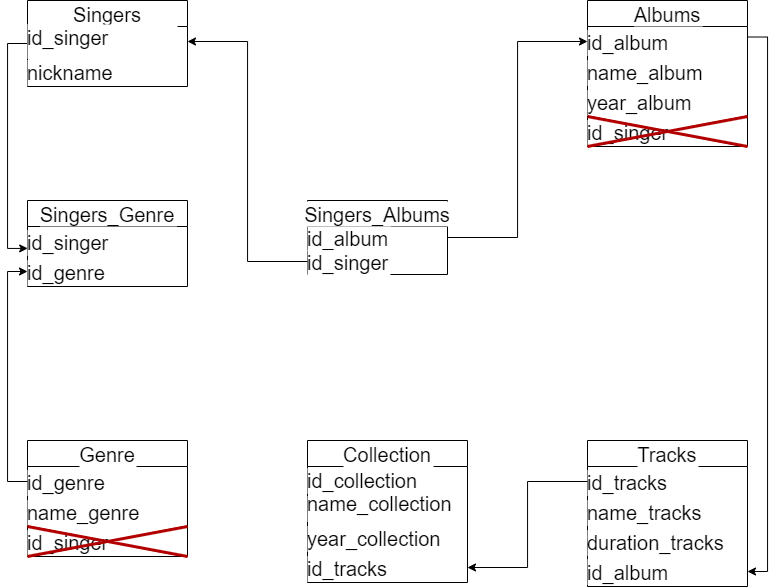

The diagram above was exported from draw.io. Its source (the exported page's mxGraphModel, read from the mxfile embedded in the PNG):
<mxGraphModel dx="1221" dy="613" grid="1" gridSize="10" guides="1" tooltips="1" connect="1" arrows="1" fold="1" page="1" pageScale="1" pageWidth="850" pageHeight="1100" math="0" shadow="0">
  <root>
    <mxCell id="0" />
    <mxCell id="1" parent="0" />
    <mxCell id="94ZR4Ic3lv9f5HGi3nJh-12" value="" style="edgeStyle=orthogonalEdgeStyle;rounded=0;orthogonalLoop=1;jettySize=auto;exitX=0;exitY=0.5;exitDx=0;exitDy=0;entryX=0.001;entryY=-0.269;entryDx=0;entryDy=0;entryPerimeter=0;fontSize=20;swimlaneLine=1;labelBorderColor=none;spacingTop=0;spacing=0;spacingLeft=0;spacingBottom=0;verticalAlign=middle;labelBackgroundColor=#FFFFFF;" edge="1" parent="1" source="E47Ouj-uuaZ54jnR-mR6-1" target="94ZR4Ic3lv9f5HGi3nJh-3">
      <mxGeometry relative="1" as="geometry" />
    </mxCell>
    <mxCell id="E47Ouj-uuaZ54jnR-mR6-1" value="Singers" style="swimlane;fontStyle=0;childLayout=stackLayout;horizontal=1;startSize=26;horizontalStack=0;resizeParent=1;resizeParentMax=0;resizeLast=0;collapsible=1;marginBottom=0;align=center;fontSize=20;labelBackgroundColor=#FFFFFF;swimlaneLine=1;labelBorderColor=none;spacingTop=0;spacing=0;spacingLeft=0;spacingBottom=0;verticalAlign=middle;" parent="1" vertex="1">
      <mxGeometry x="40" y="40" width="160" height="86" as="geometry" />
    </mxCell>
    <mxCell id="E47Ouj-uuaZ54jnR-mR6-2" value="id_singer            &#10;&#10;" style="text;spacingLeft=0;spacingRight=4;overflow=hidden;rotatable=0;points=[[0,0.5],[1,0.5]];portConstraint=eastwest;fontSize=20;labelBackgroundColor=#FFFFFF;swimlaneLine=1;labelBorderColor=none;spacingTop=0;spacing=0;spacingBottom=0;verticalAlign=middle;" parent="E47Ouj-uuaZ54jnR-mR6-1" vertex="1">
      <mxGeometry y="26" width="160" height="30" as="geometry" />
    </mxCell>
    <mxCell id="E47Ouj-uuaZ54jnR-mR6-3" value="nickname" style="text;spacingLeft=0;spacingRight=4;overflow=hidden;rotatable=0;points=[[0,0.5],[1,0.5]];portConstraint=eastwest;fontSize=20;labelBackgroundColor=#FFFFFF;swimlaneLine=1;labelBorderColor=none;spacingTop=0;spacing=0;spacingBottom=0;verticalAlign=middle;" parent="E47Ouj-uuaZ54jnR-mR6-1" vertex="1">
      <mxGeometry y="56" width="160" height="30" as="geometry" />
    </mxCell>
    <mxCell id="94ZR4Ic3lv9f5HGi3nJh-31" value="" style="edgeStyle=orthogonalEdgeStyle;rounded=0;orthogonalLoop=1;jettySize=auto;exitX=1;exitY=0.25;exitDx=0;exitDy=0;entryX=1;entryY=0.5;entryDx=0;entryDy=0;fontSize=20;swimlaneLine=1;labelBorderColor=none;spacingTop=0;spacing=0;spacingLeft=0;spacingBottom=0;verticalAlign=middle;labelBackgroundColor=#FFFFFF;" edge="1" parent="1" source="E47Ouj-uuaZ54jnR-mR6-5" target="E47Ouj-uuaZ54jnR-mR6-14">
      <mxGeometry relative="1" as="geometry" />
    </mxCell>
    <mxCell id="E47Ouj-uuaZ54jnR-mR6-5" value="Albums" style="swimlane;fontStyle=0;childLayout=stackLayout;horizontal=1;startSize=26;horizontalStack=0;resizeParent=1;resizeParentMax=0;resizeLast=0;collapsible=1;marginBottom=0;align=center;fontSize=20;labelBackgroundColor=#FFFFFF;swimlaneLine=1;labelBorderColor=none;spacingTop=0;spacing=0;spacingLeft=0;spacingBottom=0;verticalAlign=middle;" parent="1" vertex="1">
      <mxGeometry x="600" y="40" width="160" height="146" as="geometry" />
    </mxCell>
    <mxCell id="E47Ouj-uuaZ54jnR-mR6-6" value="id_album" style="text;spacingLeft=0;spacingRight=4;overflow=hidden;rotatable=0;points=[[0,0.5],[1,0.5]];portConstraint=eastwest;fontSize=20;labelBackgroundColor=#FFFFFF;swimlaneLine=1;labelBorderColor=none;spacingTop=0;spacing=0;spacingBottom=0;verticalAlign=middle;" parent="E47Ouj-uuaZ54jnR-mR6-5" vertex="1">
      <mxGeometry y="26" width="160" height="30" as="geometry" />
    </mxCell>
    <mxCell id="E47Ouj-uuaZ54jnR-mR6-7" value="name_album" style="text;spacingLeft=0;spacingRight=4;overflow=hidden;rotatable=0;points=[[0,0.5],[1,0.5]];portConstraint=eastwest;fontSize=20;labelBackgroundColor=#FFFFFF;swimlaneLine=1;labelBorderColor=none;spacingTop=0;spacing=0;spacingBottom=0;verticalAlign=middle;" parent="E47Ouj-uuaZ54jnR-mR6-5" vertex="1">
      <mxGeometry y="56" width="160" height="30" as="geometry" />
    </mxCell>
    <mxCell id="E47Ouj-uuaZ54jnR-mR6-8" value="year_album" style="text;spacingLeft=0;spacingRight=4;overflow=hidden;rotatable=0;points=[[0,0.5],[1,0.5]];portConstraint=eastwest;fontSize=20;labelBackgroundColor=#FFFFFF;swimlaneLine=1;labelBorderColor=none;spacingTop=0;spacing=0;spacingBottom=0;verticalAlign=middle;" parent="E47Ouj-uuaZ54jnR-mR6-5" vertex="1">
      <mxGeometry y="86" width="160" height="30" as="geometry" />
    </mxCell>
    <mxCell id="E47Ouj-uuaZ54jnR-mR6-9" value="id_singer" style="text;spacingLeft=0;spacingRight=4;overflow=hidden;rotatable=0;points=[[0,0.5],[1,0.5]];portConstraint=eastwest;fontSize=20;labelBackgroundColor=#FFFFFF;swimlaneLine=1;labelBorderColor=none;spacingTop=0;spacing=0;spacingBottom=0;verticalAlign=middle;" parent="E47Ouj-uuaZ54jnR-mR6-5" vertex="1">
      <mxGeometry y="116" width="160" height="30" as="geometry" />
    </mxCell>
    <mxCell id="E47Ouj-uuaZ54jnR-mR6-10" value="Tracks" style="swimlane;fontStyle=0;childLayout=stackLayout;horizontal=1;startSize=26;horizontalStack=0;resizeParent=1;resizeParentMax=0;resizeLast=0;collapsible=1;marginBottom=0;align=center;fontSize=20;labelBackgroundColor=#FFFFFF;swimlaneLine=1;labelBorderColor=none;spacingTop=0;spacing=0;spacingLeft=0;spacingBottom=0;verticalAlign=middle;" parent="1" vertex="1">
      <mxGeometry x="600" y="480" width="160" height="146" as="geometry" />
    </mxCell>
    <mxCell id="E47Ouj-uuaZ54jnR-mR6-11" value="id_tracks" style="text;spacingLeft=0;spacingRight=4;overflow=hidden;rotatable=0;points=[[0,0.5],[1,0.5]];portConstraint=eastwest;fontSize=20;labelBackgroundColor=#FFFFFF;swimlaneLine=1;labelBorderColor=none;spacingTop=0;spacing=0;spacingBottom=0;verticalAlign=middle;" parent="E47Ouj-uuaZ54jnR-mR6-10" vertex="1">
      <mxGeometry y="26" width="160" height="30" as="geometry" />
    </mxCell>
    <mxCell id="E47Ouj-uuaZ54jnR-mR6-12" value="name_tracks" style="text;spacingLeft=0;spacingRight=4;overflow=hidden;rotatable=0;points=[[0,0.5],[1,0.5]];portConstraint=eastwest;fontSize=20;labelBackgroundColor=#FFFFFF;swimlaneLine=1;labelBorderColor=none;spacingTop=0;spacing=0;spacingBottom=0;verticalAlign=middle;" parent="E47Ouj-uuaZ54jnR-mR6-10" vertex="1">
      <mxGeometry y="56" width="160" height="30" as="geometry" />
    </mxCell>
    <mxCell id="E47Ouj-uuaZ54jnR-mR6-13" value="duration_tracks" style="text;spacingLeft=0;spacingRight=4;overflow=hidden;rotatable=0;points=[[0,0.5],[1,0.5]];portConstraint=eastwest;fontSize=20;labelBackgroundColor=#FFFFFF;swimlaneLine=1;labelBorderColor=none;spacingTop=0;spacing=0;spacingBottom=0;verticalAlign=middle;" parent="E47Ouj-uuaZ54jnR-mR6-10" vertex="1">
      <mxGeometry y="86" width="160" height="30" as="geometry" />
    </mxCell>
    <mxCell id="E47Ouj-uuaZ54jnR-mR6-14" value="id_album" style="text;spacingLeft=0;spacingRight=4;overflow=hidden;rotatable=0;points=[[0,0.5],[1,0.5]];portConstraint=eastwest;fontSize=20;labelBackgroundColor=#FFFFFF;swimlaneLine=1;labelBorderColor=none;spacingTop=0;spacing=0;spacingBottom=0;verticalAlign=middle;" parent="E47Ouj-uuaZ54jnR-mR6-10" vertex="1">
      <mxGeometry y="116" width="160" height="30" as="geometry" />
    </mxCell>
    <mxCell id="E47Ouj-uuaZ54jnR-mR6-15" value="Genre" style="swimlane;fontStyle=0;childLayout=stackLayout;horizontal=1;startSize=26;horizontalStack=0;resizeParent=1;resizeParentMax=0;resizeLast=0;collapsible=1;marginBottom=0;align=center;fontSize=20;labelBackgroundColor=#FFFFFF;swimlaneLine=1;labelBorderColor=none;spacingTop=0;spacing=0;spacingLeft=0;spacingBottom=0;verticalAlign=middle;" parent="1" vertex="1">
      <mxGeometry x="40" y="480" width="160" height="116" as="geometry" />
    </mxCell>
    <mxCell id="E47Ouj-uuaZ54jnR-mR6-16" value="id_genre" style="text;spacingLeft=0;spacingRight=4;overflow=hidden;rotatable=0;points=[[0,0.5],[1,0.5]];portConstraint=eastwest;fontSize=20;labelBackgroundColor=#FFFFFF;swimlaneLine=1;labelBorderColor=none;spacingTop=0;spacing=0;spacingBottom=0;verticalAlign=middle;" parent="E47Ouj-uuaZ54jnR-mR6-15" vertex="1">
      <mxGeometry y="26" width="160" height="30" as="geometry" />
    </mxCell>
    <mxCell id="E47Ouj-uuaZ54jnR-mR6-17" value="name_genre" style="text;spacingLeft=0;spacingRight=4;overflow=hidden;rotatable=0;points=[[0,0.5],[1,0.5]];portConstraint=eastwest;fontSize=20;labelBackgroundColor=#FFFFFF;swimlaneLine=1;labelBorderColor=none;spacingTop=0;spacing=0;spacingBottom=0;verticalAlign=middle;" parent="E47Ouj-uuaZ54jnR-mR6-15" vertex="1">
      <mxGeometry y="56" width="160" height="30" as="geometry" />
    </mxCell>
    <mxCell id="E47Ouj-uuaZ54jnR-mR6-18" value="id_singer" style="text;spacingLeft=0;spacingRight=4;overflow=hidden;rotatable=0;points=[[0,0.5],[1,0.5]];portConstraint=eastwest;fontSize=20;labelBackgroundColor=#FFFFFF;swimlaneLine=1;labelBorderColor=none;spacingTop=0;spacing=0;spacingBottom=0;verticalAlign=middle;" parent="E47Ouj-uuaZ54jnR-mR6-15" vertex="1">
      <mxGeometry y="86" width="160" height="30" as="geometry" />
    </mxCell>
    <mxCell id="94ZR4Ic3lv9f5HGi3nJh-1" value="Singers_Genre" style="swimlane;fontStyle=0;childLayout=stackLayout;horizontal=1;startSize=26;horizontalStack=0;resizeParent=1;resizeParentMax=0;resizeLast=0;collapsible=1;marginBottom=0;align=center;fontSize=20;swimlaneLine=1;labelBorderColor=none;spacingTop=0;spacing=0;spacingLeft=0;spacingBottom=0;verticalAlign=middle;labelBackgroundColor=#FFFFFF;" vertex="1" parent="1">
      <mxGeometry x="40" y="240" width="160" height="86" as="geometry" />
    </mxCell>
    <mxCell id="94ZR4Ic3lv9f5HGi3nJh-2" value="id_singer" style="text;strokeColor=none;fillColor=none;spacingLeft=0;spacingRight=4;overflow=hidden;rotatable=0;points=[[0,0.5],[1,0.5]];portConstraint=eastwest;fontSize=20;swimlaneLine=1;labelBorderColor=none;spacingTop=0;spacing=0;spacingBottom=0;verticalAlign=middle;labelBackgroundColor=#FFFFFF;" vertex="1" parent="94ZR4Ic3lv9f5HGi3nJh-1">
      <mxGeometry y="26" width="160" height="30" as="geometry" />
    </mxCell>
    <mxCell id="94ZR4Ic3lv9f5HGi3nJh-3" value="id_genre" style="text;strokeColor=none;fillColor=none;spacingLeft=0;spacingRight=4;overflow=hidden;rotatable=0;points=[[0,0.5],[1,0.5]];portConstraint=eastwest;fontSize=20;swimlaneLine=1;labelBorderColor=none;spacingTop=0;spacing=0;spacingBottom=0;verticalAlign=middle;labelBackgroundColor=#FFFFFF;" vertex="1" parent="94ZR4Ic3lv9f5HGi3nJh-1">
      <mxGeometry y="56" width="160" height="30" as="geometry" />
    </mxCell>
    <mxCell id="94ZR4Ic3lv9f5HGi3nJh-9" value="" style="shape=umlDestroy;strokeWidth=3;fontSize=20;fillColor=#e51400;strokeColor=#B20000;fontColor=#ffffff;container=1;swimlaneLine=1;labelBorderColor=none;spacingTop=0;spacing=0;spacingLeft=0;spacingBottom=0;verticalAlign=middle;labelBackgroundColor=#FFFFFF;" vertex="1" parent="1">
      <mxGeometry x="40" y="566" width="160" height="30" as="geometry" />
    </mxCell>
    <mxCell id="94ZR4Ic3lv9f5HGi3nJh-11" value="" style="edgeStyle=orthogonalEdgeStyle;rounded=0;orthogonalLoop=1;jettySize=auto;exitX=0;exitY=0.5;exitDx=0;exitDy=0;entryX=0;entryY=0.5;entryDx=0;entryDy=0;fontSize=20;swimlaneLine=1;labelBorderColor=none;spacingTop=0;spacing=0;spacingLeft=0;spacingBottom=0;verticalAlign=middle;labelBackgroundColor=#FFFFFF;" edge="1" parent="1" source="E47Ouj-uuaZ54jnR-mR6-16" target="94ZR4Ic3lv9f5HGi3nJh-3">
      <mxGeometry relative="1" as="geometry" />
    </mxCell>
    <mxCell id="94ZR4Ic3lv9f5HGi3nJh-13" value="Singers_Albums" style="swimlane;fontStyle=0;childLayout=stackLayout;horizontal=1;startSize=26;fillColor=none;horizontalStack=0;resizeParent=1;resizeParentMax=0;resizeLast=0;collapsible=1;marginBottom=0;fontSize=20;swimlaneLine=1;labelBorderColor=none;spacingTop=0;spacing=0;spacingLeft=0;spacingBottom=0;verticalAlign=middle;labelBackgroundColor=#FFFFFF;" vertex="1" parent="1">
      <mxGeometry x="320" y="240" width="140" height="74" as="geometry" />
    </mxCell>
    <mxCell id="94ZR4Ic3lv9f5HGi3nJh-14" value="id_album" style="text;strokeColor=none;fillColor=none;align=left;verticalAlign=middle;spacingLeft=0;spacingRight=4;overflow=hidden;rotatable=0;points=[[0,0.5],[1,0.5]];portConstraint=eastwest;fontSize=20;swimlaneLine=1;labelBorderColor=none;spacingTop=0;spacing=0;spacingBottom=0;labelBackgroundColor=#FFFFFF;" vertex="1" parent="94ZR4Ic3lv9f5HGi3nJh-13">
      <mxGeometry y="26" width="140" height="22" as="geometry" />
    </mxCell>
    <mxCell id="94ZR4Ic3lv9f5HGi3nJh-15" value="id_singer" style="text;strokeColor=none;fillColor=none;align=left;verticalAlign=middle;spacingLeft=0;spacingRight=4;overflow=hidden;rotatable=0;points=[[0,0.5],[1,0.5]];portConstraint=eastwest;fontSize=20;swimlaneLine=1;labelBorderColor=none;spacingTop=0;spacing=0;spacingBottom=0;labelBackgroundColor=#FFFFFF;" vertex="1" parent="94ZR4Ic3lv9f5HGi3nJh-13">
      <mxGeometry y="48" width="140" height="26" as="geometry" />
    </mxCell>
    <mxCell id="94ZR4Ic3lv9f5HGi3nJh-26" value="Collection" style="swimlane;fontStyle=0;childLayout=stackLayout;horizontal=1;startSize=26;horizontalStack=0;resizeParent=1;resizeParentMax=0;resizeLast=0;collapsible=1;marginBottom=0;align=center;fontSize=20;swimlaneLine=1;labelBorderColor=none;spacingTop=0;spacing=0;spacingLeft=0;spacingBottom=0;verticalAlign=middle;labelBackgroundColor=#FFFFFF;" vertex="1" parent="1">
      <mxGeometry x="320" y="480" width="160" height="142" as="geometry" />
    </mxCell>
    <mxCell id="94ZR4Ic3lv9f5HGi3nJh-27" value="id_collection" style="text;strokeColor=none;fillColor=none;spacingLeft=0;spacingRight=4;overflow=hidden;rotatable=0;points=[[0,0.5],[1,0.5]];portConstraint=eastwest;fontSize=20;swimlaneLine=1;labelBorderColor=none;spacingTop=0;spacing=0;spacingBottom=0;verticalAlign=middle;labelBackgroundColor=#FFFFFF;" vertex="1" parent="94ZR4Ic3lv9f5HGi3nJh-26">
      <mxGeometry y="26" width="160" height="26" as="geometry" />
    </mxCell>
    <mxCell id="94ZR4Ic3lv9f5HGi3nJh-28" value="name_collection&#10;" style="text;strokeColor=none;fillColor=none;spacingLeft=0;spacingRight=4;overflow=hidden;rotatable=0;points=[[0,0.5],[1,0.5]];portConstraint=eastwest;fontSize=20;swimlaneLine=1;labelBorderColor=none;spacingTop=0;spacing=0;spacingBottom=0;verticalAlign=middle;labelBackgroundColor=#FFFFFF;" vertex="1" parent="94ZR4Ic3lv9f5HGi3nJh-26">
      <mxGeometry y="52" width="160" height="30" as="geometry" />
    </mxCell>
    <mxCell id="94ZR4Ic3lv9f5HGi3nJh-29" value="year_collection" style="text;strokeColor=none;fillColor=none;spacingLeft=0;spacingRight=4;overflow=hidden;rotatable=0;points=[[0,0.5],[1,0.5]];portConstraint=eastwest;fontSize=20;swimlaneLine=1;labelBorderColor=none;spacingTop=0;spacing=0;spacingBottom=0;verticalAlign=middle;labelBackgroundColor=#FFFFFF;" vertex="1" parent="94ZR4Ic3lv9f5HGi3nJh-26">
      <mxGeometry y="82" width="160" height="30" as="geometry" />
    </mxCell>
    <mxCell id="94ZR4Ic3lv9f5HGi3nJh-32" value="id_tracks" style="text;strokeColor=none;fillColor=none;spacingLeft=0;spacingRight=4;overflow=hidden;rotatable=0;points=[[0,0.5],[1,0.5]];portConstraint=eastwest;fontSize=20;swimlaneLine=1;labelBorderColor=none;spacingTop=0;spacing=0;spacingBottom=0;verticalAlign=middle;labelBackgroundColor=#FFFFFF;" vertex="1" parent="94ZR4Ic3lv9f5HGi3nJh-26">
      <mxGeometry y="112" width="160" height="30" as="geometry" />
    </mxCell>
    <mxCell id="94ZR4Ic3lv9f5HGi3nJh-17" value="" style="shape=umlDestroy;strokeWidth=3;fontSize=20;fillColor=#e51400;strokeColor=#B20000;fontColor=#ffffff;container=1;swimlaneLine=1;labelBorderColor=none;spacingTop=0;spacing=0;spacingLeft=0;spacingBottom=0;verticalAlign=middle;labelBackgroundColor=#FFFFFF;" vertex="1" parent="1">
      <mxGeometry x="600" y="156" width="160" height="30" as="geometry" />
    </mxCell>
    <mxCell id="94ZR4Ic3lv9f5HGi3nJh-33" value="" style="edgeStyle=orthogonalEdgeStyle;rounded=0;orthogonalLoop=1;jettySize=auto;exitX=0;exitY=0.5;exitDx=0;exitDy=0;entryX=1;entryY=0.5;entryDx=0;entryDy=0;fontSize=20;swimlaneLine=1;labelBorderColor=none;spacingTop=0;spacing=0;spacingLeft=0;spacingBottom=0;verticalAlign=middle;labelBackgroundColor=#FFFFFF;" edge="1" parent="1" source="E47Ouj-uuaZ54jnR-mR6-11" target="94ZR4Ic3lv9f5HGi3nJh-32">
      <mxGeometry relative="1" as="geometry" />
    </mxCell>
    <mxCell id="94ZR4Ic3lv9f5HGi3nJh-35" style="edgeStyle=orthogonalEdgeStyle;rounded=0;orthogonalLoop=1;jettySize=auto;html=0;exitX=0;exitY=0.5;exitDx=0;exitDy=0;entryX=1;entryY=0.5;entryDx=0;entryDy=0;labelBorderColor=none;fontSize=20;labelBackgroundColor=#FFFFFF;" edge="1" parent="1" source="94ZR4Ic3lv9f5HGi3nJh-15" target="E47Ouj-uuaZ54jnR-mR6-2">
      <mxGeometry relative="1" as="geometry" />
    </mxCell>
    <mxCell id="94ZR4Ic3lv9f5HGi3nJh-36" style="edgeStyle=orthogonalEdgeStyle;rounded=0;orthogonalLoop=1;jettySize=auto;html=0;exitX=1;exitY=0.5;exitDx=0;exitDy=0;entryX=0;entryY=0.5;entryDx=0;entryDy=0;labelBorderColor=none;fontSize=20;labelBackgroundColor=#FFFFFF;" edge="1" parent="1" source="94ZR4Ic3lv9f5HGi3nJh-14" target="E47Ouj-uuaZ54jnR-mR6-6">
      <mxGeometry relative="1" as="geometry" />
    </mxCell>
  </root>
</mxGraphModel>